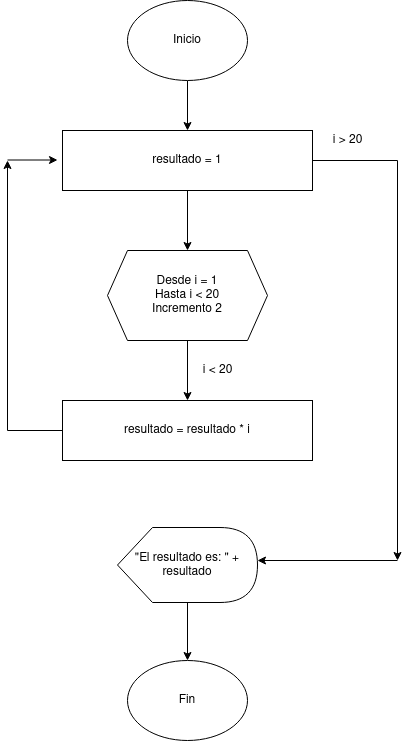

The diagram above was exported from draw.io. Its source (the exported page's mxGraphModel, read from the mxfile embedded in the PNG):
<mxGraphModel dx="868" dy="441" grid="1" gridSize="10" guides="1" tooltips="1" connect="1" arrows="1" fold="1" page="1" pageScale="1" pageWidth="827" pageHeight="1169" math="0" shadow="0">
  <root>
    <mxCell id="0" />
    <mxCell id="1" parent="0" />
    <mxCell id="1B0mEFUBCRtyWHZESnF_-2" style="edgeStyle=orthogonalEdgeStyle;rounded=0;orthogonalLoop=1;jettySize=auto;html=1;" edge="1" parent="1" source="1B0mEFUBCRtyWHZESnF_-1">
      <mxGeometry relative="1" as="geometry">
        <mxPoint x="320" y="150" as="targetPoint" />
      </mxGeometry>
    </mxCell>
    <mxCell id="1B0mEFUBCRtyWHZESnF_-1" value="Inicio" style="ellipse;whiteSpace=wrap;html=1;" vertex="1" parent="1">
      <mxGeometry x="260" y="20" width="120" height="80" as="geometry" />
    </mxCell>
    <mxCell id="1B0mEFUBCRtyWHZESnF_-4" style="edgeStyle=orthogonalEdgeStyle;rounded=0;orthogonalLoop=1;jettySize=auto;html=1;" edge="1" parent="1" source="1B0mEFUBCRtyWHZESnF_-3">
      <mxGeometry relative="1" as="geometry">
        <mxPoint x="320" y="270" as="targetPoint" />
      </mxGeometry>
    </mxCell>
    <mxCell id="1B0mEFUBCRtyWHZESnF_-11" style="edgeStyle=orthogonalEdgeStyle;rounded=0;orthogonalLoop=1;jettySize=auto;html=1;" edge="1" parent="1" source="1B0mEFUBCRtyWHZESnF_-3">
      <mxGeometry relative="1" as="geometry">
        <mxPoint x="530" y="580" as="targetPoint" />
      </mxGeometry>
    </mxCell>
    <mxCell id="1B0mEFUBCRtyWHZESnF_-3" value="resultado = 1" style="rounded=0;whiteSpace=wrap;html=1;" vertex="1" parent="1">
      <mxGeometry x="195" y="150" width="250" height="60" as="geometry" />
    </mxCell>
    <mxCell id="1B0mEFUBCRtyWHZESnF_-6" style="edgeStyle=orthogonalEdgeStyle;rounded=0;orthogonalLoop=1;jettySize=auto;html=1;" edge="1" parent="1" source="1B0mEFUBCRtyWHZESnF_-5">
      <mxGeometry relative="1" as="geometry">
        <mxPoint x="320" y="420" as="targetPoint" />
      </mxGeometry>
    </mxCell>
    <mxCell id="1B0mEFUBCRtyWHZESnF_-5" value="&lt;div&gt;Desde i = 1&lt;/div&gt;&lt;div&gt;Hasta i &amp;lt; 20&lt;/div&gt;&lt;div&gt;Incremento 2&lt;br&gt;&lt;/div&gt;" style="shape=hexagon;perimeter=hexagonPerimeter2;whiteSpace=wrap;html=1;fixedSize=1;" vertex="1" parent="1">
      <mxGeometry x="240" y="270" width="160" height="90" as="geometry" />
    </mxCell>
    <mxCell id="1B0mEFUBCRtyWHZESnF_-15" style="edgeStyle=orthogonalEdgeStyle;rounded=0;orthogonalLoop=1;jettySize=auto;html=1;" edge="1" parent="1" source="1B0mEFUBCRtyWHZESnF_-7">
      <mxGeometry relative="1" as="geometry">
        <mxPoint x="140" y="180" as="targetPoint" />
      </mxGeometry>
    </mxCell>
    <mxCell id="1B0mEFUBCRtyWHZESnF_-7" value="resultado = resultado * i" style="rounded=0;whiteSpace=wrap;html=1;" vertex="1" parent="1">
      <mxGeometry x="195" y="420" width="250" height="60" as="geometry" />
    </mxCell>
    <mxCell id="1B0mEFUBCRtyWHZESnF_-8" value="i &amp;lt; 20" style="text;html=1;align=center;verticalAlign=middle;resizable=0;points=[];autosize=1;strokeColor=none;fillColor=none;" vertex="1" parent="1">
      <mxGeometry x="325" y="380" width="50" height="20" as="geometry" />
    </mxCell>
    <mxCell id="1B0mEFUBCRtyWHZESnF_-9" value="i &amp;gt; 20" style="text;html=1;align=center;verticalAlign=middle;resizable=0;points=[];autosize=1;strokeColor=none;fillColor=none;" vertex="1" parent="1">
      <mxGeometry x="455" y="150" width="50" height="20" as="geometry" />
    </mxCell>
    <mxCell id="1B0mEFUBCRtyWHZESnF_-17" style="edgeStyle=orthogonalEdgeStyle;rounded=0;orthogonalLoop=1;jettySize=auto;html=1;" edge="1" parent="1" source="1B0mEFUBCRtyWHZESnF_-10">
      <mxGeometry relative="1" as="geometry">
        <mxPoint x="320" y="680" as="targetPoint" />
      </mxGeometry>
    </mxCell>
    <mxCell id="1B0mEFUBCRtyWHZESnF_-10" value="&quot;El resultado es: &quot; + resultado" style="shape=display;whiteSpace=wrap;html=1;" vertex="1" parent="1">
      <mxGeometry x="250" y="547" width="140" height="75" as="geometry" />
    </mxCell>
    <mxCell id="1B0mEFUBCRtyWHZESnF_-12" value="" style="edgeStyle=segmentEdgeStyle;endArrow=classic;html=1;rounded=0;" edge="1" parent="1">
      <mxGeometry width="50" height="50" relative="1" as="geometry">
        <mxPoint x="530" y="580" as="sourcePoint" />
        <mxPoint x="390" y="580" as="targetPoint" />
        <Array as="points">
          <mxPoint x="390" y="580" />
        </Array>
      </mxGeometry>
    </mxCell>
    <mxCell id="1B0mEFUBCRtyWHZESnF_-16" value="" style="edgeStyle=segmentEdgeStyle;endArrow=classic;html=1;rounded=0;" edge="1" parent="1">
      <mxGeometry width="50" height="50" relative="1" as="geometry">
        <mxPoint x="140" y="179.5" as="sourcePoint" />
        <mxPoint x="190" y="180" as="targetPoint" />
      </mxGeometry>
    </mxCell>
    <mxCell id="1B0mEFUBCRtyWHZESnF_-18" value="Fin" style="ellipse;whiteSpace=wrap;html=1;" vertex="1" parent="1">
      <mxGeometry x="260" y="680" width="120" height="80" as="geometry" />
    </mxCell>
  </root>
</mxGraphModel>